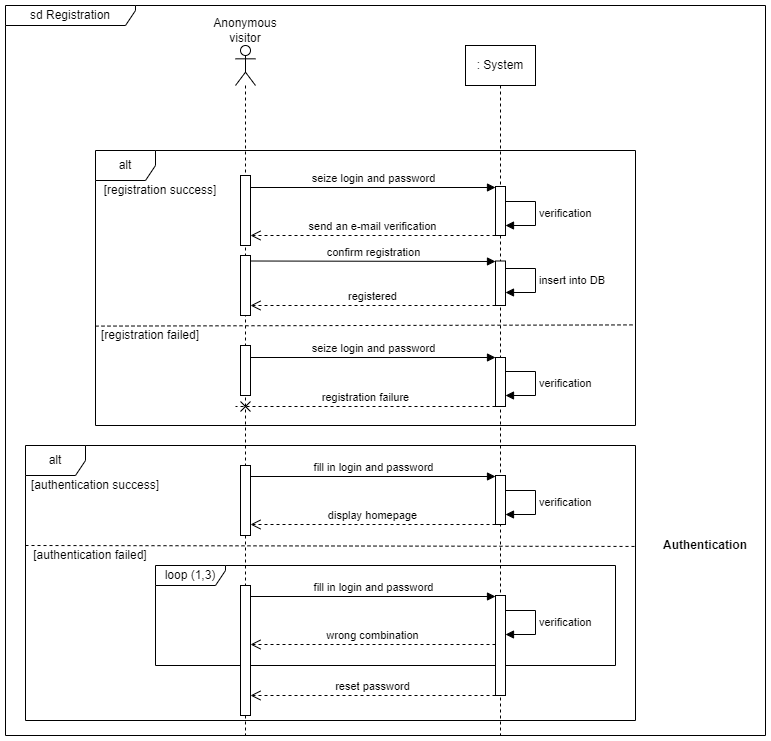

The diagram above was exported from draw.io. Its source (the exported page's mxGraphModel, read from the mxfile embedded in the PNG):
<mxGraphModel dx="1420" dy="717" grid="1" gridSize="10" guides="1" tooltips="1" connect="1" arrows="1" fold="1" page="1" pageScale="1" pageWidth="827" pageHeight="1169" math="0" shadow="0">
  <root>
    <mxCell id="0" />
    <mxCell id="1" parent="0" />
    <mxCell id="IDMvuEt0s5W5YCDe7KEk-38" value="sd Registration" style="shape=umlFrame;whiteSpace=wrap;html=1;pointerEvents=0;width=130;height=20;" parent="1" vertex="1">
      <mxGeometry x="40" y="60" width="760" height="730" as="geometry" />
    </mxCell>
    <mxCell id="IDMvuEt0s5W5YCDe7KEk-42" value="" style="shape=umlLifeline;perimeter=lifelinePerimeter;whiteSpace=wrap;html=1;container=1;dropTarget=0;collapsible=0;recursiveResize=0;outlineConnect=0;portConstraint=eastwest;newEdgeStyle={&quot;edgeStyle&quot;:&quot;elbowEdgeStyle&quot;,&quot;elbow&quot;:&quot;vertical&quot;,&quot;curved&quot;:0,&quot;rounded&quot;:0};participant=umlActor;" parent="1" vertex="1">
      <mxGeometry x="270" y="100" width="20" height="690" as="geometry" />
    </mxCell>
    <mxCell id="wDzd2lNAK2uemWferSiv-14" value="" style="html=1;points=[];perimeter=orthogonalPerimeter;outlineConnect=0;targetShapes=umlLifeline;portConstraint=eastwest;newEdgeStyle={&quot;edgeStyle&quot;:&quot;elbowEdgeStyle&quot;,&quot;elbow&quot;:&quot;vertical&quot;,&quot;curved&quot;:0,&quot;rounded&quot;:0};" parent="IDMvuEt0s5W5YCDe7KEk-42" vertex="1">
      <mxGeometry x="5" y="130" width="10" height="70" as="geometry" />
    </mxCell>
    <mxCell id="wDzd2lNAK2uemWferSiv-21" value="" style="html=1;points=[];perimeter=orthogonalPerimeter;outlineConnect=0;targetShapes=umlLifeline;portConstraint=eastwest;newEdgeStyle={&quot;edgeStyle&quot;:&quot;elbowEdgeStyle&quot;,&quot;elbow&quot;:&quot;vertical&quot;,&quot;curved&quot;:0,&quot;rounded&quot;:0};" parent="IDMvuEt0s5W5YCDe7KEk-42" vertex="1">
      <mxGeometry x="5" y="300" width="10" height="50" as="geometry" />
    </mxCell>
    <mxCell id="wDzd2lNAK2uemWferSiv-23" value="seize login and password" style="html=1;verticalAlign=bottom;endArrow=block;edgeStyle=elbowEdgeStyle;elbow=vertical;curved=0;rounded=0;" parent="IDMvuEt0s5W5YCDe7KEk-42" source="wDzd2lNAK2uemWferSiv-21" edge="1">
      <mxGeometry relative="1" as="geometry">
        <mxPoint x="80" y="312" as="sourcePoint" />
        <mxPoint x="260" y="312" as="targetPoint" />
      </mxGeometry>
    </mxCell>
    <mxCell id="wDzd2lNAK2uemWferSiv-24" value="verification" style="html=1;align=left;spacingLeft=2;endArrow=block;rounded=0;edgeStyle=orthogonalEdgeStyle;curved=0;rounded=0;" parent="IDMvuEt0s5W5YCDe7KEk-42" edge="1">
      <mxGeometry relative="1" as="geometry">
        <mxPoint x="270" y="326" as="sourcePoint" />
        <Array as="points">
          <mxPoint x="300" y="326" />
          <mxPoint x="300" y="350" />
          <mxPoint x="270" y="350" />
        </Array>
        <mxPoint x="270" y="350" as="targetPoint" />
      </mxGeometry>
    </mxCell>
    <mxCell id="VbDCLcwDsVzdyFqNacge-1" value="" style="html=1;points=[];perimeter=orthogonalPerimeter;outlineConnect=0;targetShapes=umlLifeline;portConstraint=eastwest;newEdgeStyle={&quot;edgeStyle&quot;:&quot;elbowEdgeStyle&quot;,&quot;elbow&quot;:&quot;vertical&quot;,&quot;curved&quot;:0,&quot;rounded&quot;:0};" parent="IDMvuEt0s5W5YCDe7KEk-42" vertex="1">
      <mxGeometry x="5" y="420" width="10" height="70" as="geometry" />
    </mxCell>
    <mxCell id="IDMvuEt0s5W5YCDe7KEk-43" value="Anonymous visitor" style="text;html=1;strokeColor=none;fillColor=none;align=center;verticalAlign=middle;whiteSpace=wrap;rounded=0;" parent="1" vertex="1">
      <mxGeometry x="250" y="70" width="60" height="30" as="geometry" />
    </mxCell>
    <mxCell id="IhGXUZ4ygsCWjmSyLJH--1" value=": System" style="shape=umlLifeline;perimeter=lifelinePerimeter;whiteSpace=wrap;html=1;container=0;dropTarget=0;collapsible=0;recursiveResize=0;outlineConnect=0;portConstraint=eastwest;newEdgeStyle={&quot;edgeStyle&quot;:&quot;elbowEdgeStyle&quot;,&quot;elbow&quot;:&quot;vertical&quot;,&quot;curved&quot;:0,&quot;rounded&quot;:0};size=40;" parent="1" vertex="1">
      <mxGeometry x="500" y="100" width="70" height="690" as="geometry" />
    </mxCell>
    <mxCell id="wDzd2lNAK2uemWferSiv-1" value="alt" style="shape=umlFrame;whiteSpace=wrap;html=1;pointerEvents=0;" parent="1" vertex="1">
      <mxGeometry x="130" y="205" width="540" height="275" as="geometry" />
    </mxCell>
    <mxCell id="wDzd2lNAK2uemWferSiv-5" value="" style="endArrow=none;dashed=1;html=1;rounded=0;exitX=0.002;exitY=0.537;exitDx=0;exitDy=0;exitPerimeter=0;entryX=1;entryY=0.533;entryDx=0;entryDy=0;entryPerimeter=0;" parent="1" edge="1">
      <mxGeometry width="50" height="50" relative="1" as="geometry">
        <mxPoint x="129.99999999999991" y="380.5999999999999" as="sourcePoint" />
        <mxPoint x="668.92" y="379.4000000000001" as="targetPoint" />
      </mxGeometry>
    </mxCell>
    <mxCell id="wDzd2lNAK2uemWferSiv-6" value="[registration success]" style="text;html=1;strokeColor=none;fillColor=none;align=center;verticalAlign=middle;whiteSpace=wrap;rounded=0;" parent="1" vertex="1">
      <mxGeometry x="130" y="235" width="130" height="20" as="geometry" />
    </mxCell>
    <mxCell id="wDzd2lNAK2uemWferSiv-7" value="[registration failed]" style="text;html=1;strokeColor=none;fillColor=none;align=center;verticalAlign=middle;whiteSpace=wrap;rounded=0;" parent="1" vertex="1">
      <mxGeometry x="130" y="380" width="110" height="20" as="geometry" />
    </mxCell>
    <mxCell id="wDzd2lNAK2uemWferSiv-9" value="" style="html=1;points=[];perimeter=orthogonalPerimeter;outlineConnect=0;targetShapes=umlLifeline;portConstraint=eastwest;newEdgeStyle={&quot;edgeStyle&quot;:&quot;elbowEdgeStyle&quot;,&quot;elbow&quot;:&quot;vertical&quot;,&quot;curved&quot;:0,&quot;rounded&quot;:0};" parent="1" vertex="1">
      <mxGeometry x="530" y="241" width="10" height="49" as="geometry" />
    </mxCell>
    <mxCell id="wDzd2lNAK2uemWferSiv-10" value="seize login and password" style="html=1;verticalAlign=bottom;endArrow=block;edgeStyle=elbowEdgeStyle;elbow=vertical;curved=0;rounded=0;" parent="1" source="wDzd2lNAK2uemWferSiv-14" edge="1">
      <mxGeometry relative="1" as="geometry">
        <mxPoint x="350" y="242" as="sourcePoint" />
        <mxPoint x="530" y="242" as="targetPoint" />
      </mxGeometry>
    </mxCell>
    <mxCell id="wDzd2lNAK2uemWferSiv-11" value="send an e-mail verification" style="html=1;verticalAlign=bottom;endArrow=open;dashed=1;endSize=8;edgeStyle=elbowEdgeStyle;elbow=vertical;curved=0;rounded=0;" parent="1" edge="1">
      <mxGeometry relative="1" as="geometry">
        <mxPoint x="285" y="290" as="targetPoint" />
        <mxPoint x="530" y="290" as="sourcePoint" />
      </mxGeometry>
    </mxCell>
    <mxCell id="wDzd2lNAK2uemWferSiv-13" value="verification" style="html=1;align=left;spacingLeft=2;endArrow=block;rounded=0;edgeStyle=orthogonalEdgeStyle;curved=0;rounded=0;" parent="1" edge="1">
      <mxGeometry relative="1" as="geometry">
        <mxPoint x="540" y="256" as="sourcePoint" />
        <Array as="points">
          <mxPoint x="570" y="256" />
          <mxPoint x="570" y="280" />
          <mxPoint x="540" y="280" />
        </Array>
        <mxPoint x="540" y="280" as="targetPoint" />
      </mxGeometry>
    </mxCell>
    <mxCell id="wDzd2lNAK2uemWferSiv-16" value="" style="html=1;points=[];perimeter=orthogonalPerimeter;outlineConnect=0;targetShapes=umlLifeline;portConstraint=eastwest;newEdgeStyle={&quot;edgeStyle&quot;:&quot;elbowEdgeStyle&quot;,&quot;elbow&quot;:&quot;vertical&quot;,&quot;curved&quot;:0,&quot;rounded&quot;:0};" parent="1" vertex="1">
      <mxGeometry x="275" y="310" width="10" height="60" as="geometry" />
    </mxCell>
    <mxCell id="wDzd2lNAK2uemWferSiv-17" value="" style="html=1;points=[];perimeter=orthogonalPerimeter;outlineConnect=0;targetShapes=umlLifeline;portConstraint=eastwest;newEdgeStyle={&quot;edgeStyle&quot;:&quot;elbowEdgeStyle&quot;,&quot;elbow&quot;:&quot;vertical&quot;,&quot;curved&quot;:0,&quot;rounded&quot;:0};" parent="1" vertex="1">
      <mxGeometry x="530" y="315.5" width="10" height="44.5" as="geometry" />
    </mxCell>
    <mxCell id="wDzd2lNAK2uemWferSiv-18" value="confirm registration" style="html=1;verticalAlign=bottom;endArrow=block;edgeStyle=elbowEdgeStyle;elbow=vertical;curved=0;rounded=0;" parent="1" edge="1">
      <mxGeometry relative="1" as="geometry">
        <mxPoint x="285" y="315.5" as="sourcePoint" />
        <mxPoint x="530" y="315.5" as="targetPoint" />
      </mxGeometry>
    </mxCell>
    <mxCell id="wDzd2lNAK2uemWferSiv-19" value="registered" style="html=1;verticalAlign=bottom;endArrow=open;dashed=1;endSize=8;edgeStyle=elbowEdgeStyle;elbow=vertical;curved=0;rounded=0;" parent="1" edge="1">
      <mxGeometry relative="1" as="geometry">
        <mxPoint x="285" y="360" as="targetPoint" />
        <mxPoint x="530" y="360" as="sourcePoint" />
      </mxGeometry>
    </mxCell>
    <mxCell id="wDzd2lNAK2uemWferSiv-20" value="insert into DB" style="html=1;align=left;spacingLeft=2;endArrow=block;rounded=0;edgeStyle=orthogonalEdgeStyle;curved=0;rounded=0;" parent="1" edge="1">
      <mxGeometry relative="1" as="geometry">
        <mxPoint x="540" y="323" as="sourcePoint" />
        <Array as="points">
          <mxPoint x="570" y="323" />
          <mxPoint x="570" y="347" />
          <mxPoint x="540" y="347" />
        </Array>
        <mxPoint x="540" y="347" as="targetPoint" />
      </mxGeometry>
    </mxCell>
    <mxCell id="wDzd2lNAK2uemWferSiv-25" value="" style="html=1;points=[];perimeter=orthogonalPerimeter;outlineConnect=0;targetShapes=umlLifeline;portConstraint=eastwest;newEdgeStyle={&quot;edgeStyle&quot;:&quot;elbowEdgeStyle&quot;,&quot;elbow&quot;:&quot;vertical&quot;,&quot;curved&quot;:0,&quot;rounded&quot;:0};" parent="1" vertex="1">
      <mxGeometry x="530" y="412" width="10" height="49" as="geometry" />
    </mxCell>
    <mxCell id="wDzd2lNAK2uemWferSiv-27" value="registration failure" style="html=1;verticalAlign=bottom;endArrow=cross;dashed=1;endSize=8;edgeStyle=elbowEdgeStyle;elbow=vertical;curved=0;rounded=0;endFill=0;" parent="1" edge="1">
      <mxGeometry relative="1" as="geometry">
        <mxPoint x="270" y="461" as="targetPoint" />
        <mxPoint x="530" y="461" as="sourcePoint" />
      </mxGeometry>
    </mxCell>
    <mxCell id="wDzd2lNAK2uemWferSiv-28" value="alt" style="shape=umlFrame;whiteSpace=wrap;html=1;pointerEvents=0;" parent="1" vertex="1">
      <mxGeometry x="60" y="500" width="610" height="275" as="geometry" />
    </mxCell>
    <mxCell id="wDzd2lNAK2uemWferSiv-29" value="" style="endArrow=none;dashed=1;html=1;rounded=0;entryX=1;entryY=0.533;entryDx=0;entryDy=0;entryPerimeter=0;exitX=0;exitY=0.542;exitDx=0;exitDy=0;exitPerimeter=0;" parent="1" edge="1">
      <mxGeometry width="50" height="50" relative="1" as="geometry">
        <mxPoint x="60" y="600" as="sourcePoint" />
        <mxPoint x="670" y="600.9500000000002" as="targetPoint" />
      </mxGeometry>
    </mxCell>
    <mxCell id="wDzd2lNAK2uemWferSiv-30" value="[authentication failed]" style="text;html=1;strokeColor=none;fillColor=none;align=center;verticalAlign=middle;whiteSpace=wrap;rounded=0;" parent="1" vertex="1">
      <mxGeometry x="60" y="600" width="130" height="20" as="geometry" />
    </mxCell>
    <mxCell id="wDzd2lNAK2uemWferSiv-31" value="[authentication success]" style="text;html=1;strokeColor=none;fillColor=none;align=center;verticalAlign=middle;whiteSpace=wrap;rounded=0;" parent="1" vertex="1">
      <mxGeometry x="60" y="530" width="140" height="20" as="geometry" />
    </mxCell>
    <mxCell id="VbDCLcwDsVzdyFqNacge-2" value="loop (1,3)" style="shape=umlFrame;whiteSpace=wrap;html=1;pointerEvents=0;width=70;height=20;" parent="1" vertex="1">
      <mxGeometry x="190" y="620" width="460" height="100" as="geometry" />
    </mxCell>
    <mxCell id="VbDCLcwDsVzdyFqNacge-3" value="" style="html=1;points=[];perimeter=orthogonalPerimeter;outlineConnect=0;targetShapes=umlLifeline;portConstraint=eastwest;newEdgeStyle={&quot;edgeStyle&quot;:&quot;elbowEdgeStyle&quot;,&quot;elbow&quot;:&quot;vertical&quot;,&quot;curved&quot;:0,&quot;rounded&quot;:0};" parent="1" vertex="1">
      <mxGeometry x="530" y="530" width="10" height="49" as="geometry" />
    </mxCell>
    <mxCell id="VbDCLcwDsVzdyFqNacge-4" value="fill in login and password" style="html=1;verticalAlign=bottom;endArrow=block;edgeStyle=elbowEdgeStyle;elbow=vertical;curved=0;rounded=0;" parent="1" edge="1">
      <mxGeometry relative="1" as="geometry">
        <mxPoint x="285" y="531" as="sourcePoint" />
        <mxPoint x="530" y="531" as="targetPoint" />
      </mxGeometry>
    </mxCell>
    <mxCell id="VbDCLcwDsVzdyFqNacge-5" value="display homepage" style="html=1;verticalAlign=bottom;endArrow=open;dashed=1;endSize=8;edgeStyle=elbowEdgeStyle;elbow=vertical;curved=0;rounded=0;" parent="1" edge="1">
      <mxGeometry relative="1" as="geometry">
        <mxPoint x="285" y="579" as="targetPoint" />
        <mxPoint x="530" y="579" as="sourcePoint" />
      </mxGeometry>
    </mxCell>
    <mxCell id="VbDCLcwDsVzdyFqNacge-6" value="verification" style="html=1;align=left;spacingLeft=2;endArrow=block;rounded=0;edgeStyle=orthogonalEdgeStyle;curved=0;rounded=0;" parent="1" edge="1">
      <mxGeometry relative="1" as="geometry">
        <mxPoint x="540" y="545" as="sourcePoint" />
        <Array as="points">
          <mxPoint x="570" y="545" />
          <mxPoint x="570" y="569" />
          <mxPoint x="540" y="569" />
        </Array>
        <mxPoint x="540" y="569" as="targetPoint" />
      </mxGeometry>
    </mxCell>
    <mxCell id="VbDCLcwDsVzdyFqNacge-12" value="" style="html=1;points=[];perimeter=orthogonalPerimeter;outlineConnect=0;targetShapes=umlLifeline;portConstraint=eastwest;newEdgeStyle={&quot;edgeStyle&quot;:&quot;elbowEdgeStyle&quot;,&quot;elbow&quot;:&quot;vertical&quot;,&quot;curved&quot;:0,&quot;rounded&quot;:0};" parent="1" vertex="1">
      <mxGeometry x="275" y="640" width="10" height="130" as="geometry" />
    </mxCell>
    <mxCell id="VbDCLcwDsVzdyFqNacge-13" value="" style="html=1;points=[];perimeter=orthogonalPerimeter;outlineConnect=0;targetShapes=umlLifeline;portConstraint=eastwest;newEdgeStyle={&quot;edgeStyle&quot;:&quot;elbowEdgeStyle&quot;,&quot;elbow&quot;:&quot;vertical&quot;,&quot;curved&quot;:0,&quot;rounded&quot;:0};" parent="1" vertex="1">
      <mxGeometry x="530" y="650" width="10" height="100" as="geometry" />
    </mxCell>
    <mxCell id="VbDCLcwDsVzdyFqNacge-14" value="fill in login and password" style="html=1;verticalAlign=bottom;endArrow=block;edgeStyle=elbowEdgeStyle;elbow=vertical;curved=0;rounded=0;" parent="1" edge="1">
      <mxGeometry relative="1" as="geometry">
        <mxPoint x="285" y="651" as="sourcePoint" />
        <mxPoint x="530" y="651" as="targetPoint" />
      </mxGeometry>
    </mxCell>
    <mxCell id="VbDCLcwDsVzdyFqNacge-15" value="wrong combination" style="html=1;verticalAlign=bottom;endArrow=open;dashed=1;endSize=8;edgeStyle=elbowEdgeStyle;elbow=vertical;curved=0;rounded=0;endFill=0;" parent="1" target="VbDCLcwDsVzdyFqNacge-12" edge="1">
      <mxGeometry relative="1" as="geometry">
        <mxPoint x="290" y="700" as="targetPoint" />
        <mxPoint x="530" y="699" as="sourcePoint" />
      </mxGeometry>
    </mxCell>
    <mxCell id="VbDCLcwDsVzdyFqNacge-16" value="verification" style="html=1;align=left;spacingLeft=2;endArrow=block;rounded=0;edgeStyle=orthogonalEdgeStyle;curved=0;rounded=0;" parent="1" edge="1">
      <mxGeometry relative="1" as="geometry">
        <mxPoint x="540" y="665" as="sourcePoint" />
        <Array as="points">
          <mxPoint x="570" y="665" />
          <mxPoint x="570" y="689" />
          <mxPoint x="540" y="689" />
        </Array>
        <mxPoint x="540" y="689" as="targetPoint" />
      </mxGeometry>
    </mxCell>
    <mxCell id="przwsI3ZrIELMecV5HiI-1" value="reset password" style="html=1;verticalAlign=bottom;endArrow=open;dashed=1;endSize=8;edgeStyle=elbowEdgeStyle;elbow=vertical;curved=0;rounded=0;endFill=0;" parent="1" edge="1">
      <mxGeometry relative="1" as="geometry">
        <mxPoint x="285" y="750" as="targetPoint" />
        <mxPoint x="530" y="750" as="sourcePoint" />
      </mxGeometry>
    </mxCell>
    <mxCell id="zBu4UMm8Ww7-QB0jVEaD-1" value="&lt;b&gt;Authentication&lt;/b&gt;" style="text;html=1;strokeColor=none;fillColor=none;align=center;verticalAlign=middle;whiteSpace=wrap;rounded=0;" parent="1" vertex="1">
      <mxGeometry x="690" y="570" width="100" height="60" as="geometry" />
    </mxCell>
  </root>
</mxGraphModel>